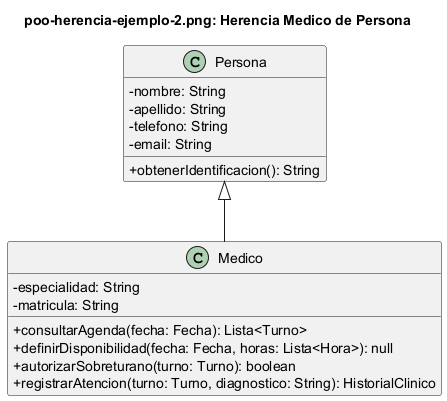

The diagram above was rendered by PlantUML. Its source (embedded in the PNG):
@startuml "poo-herencia-ejemplo-2.png"
skinparam classAttributeIconSize 0
title "poo-herencia-ejemplo-2.png: Herencia Medico de Persona"

class Persona {
    - nombre: String
    - apellido: String
    - telefono: String
    - email: String
    + obtenerIdentificacion(): String
}

class Medico {
    - especialidad: String
    - matricula: String
    + consultarAgenda(fecha: Fecha): Lista<Turno>
    + definirDisponibilidad(fecha: Fecha, horas: Lista<Hora>): null
    + autorizarSobreturano(turno: Turno): boolean
    + registrarAtencion(turno: Turno, diagnostico: String): HistorialClinico
}

Persona <|-- Medico
@enduml